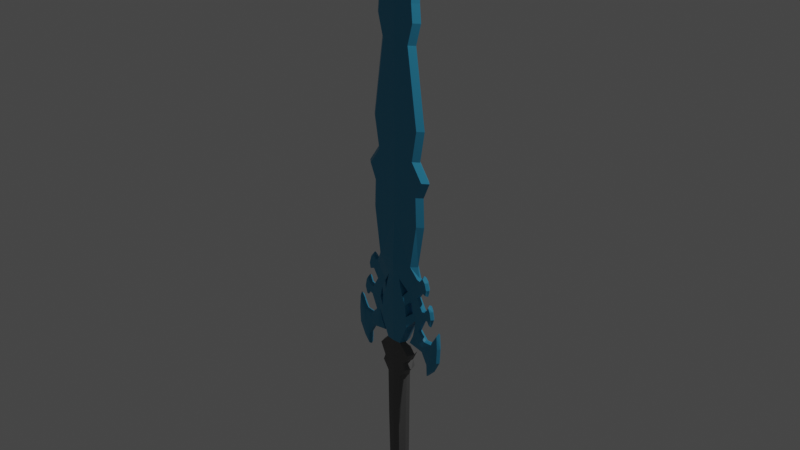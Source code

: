 # Source: Crystall_Sword.blend  (saved by Blender 3.1.7; exported with 4.5.12 LTS)
import bpy
from mathutils import Matrix  # noqa: F401  (used for matrix-valued properties, if any)

bpy.ops.wm.read_factory_settings(use_empty=True)
scene = bpy.context.scene
scene.name = 'Scene'

# ---- collections
col_collection = bpy.data.collections.new('Collection'); scene.collection.children.link(col_collection)

# ---- materials (node trees are filled in below, after node groups)
mat_blue = bpy.data.materials.new('Blue')
mat_blue.alpha_threshold = 0.0
mat_blue.use_transparent_shadow = False
mat_blue.line_color = (0.0, 0.0, 0.0, 1.0)
mat_handle = bpy.data.materials.new('Handle')
mat_handle.use_transparent_shadow = False

# ---- material node trees
mat_blue.use_nodes = True; mat_blue.node_tree.nodes.clear()
_N = mat_blue.node_tree.nodes; _L = mat_blue.node_tree.links
n0 = _N.new('ShaderNodeOutputMaterial'); n0.name = 'Material Output'; n0.location = (300, 300)
n1 = _N.new('ShaderNodeBsdfPrincipled'); n1.name = 'Principled BSDF'; n1.location = (10, 300)
n1.distribution = 'GGX'
n1.subsurface_method = 'RANDOM_WALK_SKIN'
n1.inputs[0].default_value = (0.03553, 0.3106, 0.5122, 1.0)
n1.inputs[2].default_value = 0.4
n1.inputs[3].default_value = 1.45
n1.inputs[27].default_value = (0.0, 0.0, 0.0, 1.0)
n1.inputs[28].default_value = 1.0
_L.new(n1.outputs[0], n0.inputs[0])
n0.is_active_output = True
mat_handle.use_nodes = True; mat_handle.node_tree.nodes.clear()
_N = mat_handle.node_tree.nodes; _L = mat_handle.node_tree.links
n0 = _N.new('ShaderNodeBsdfPrincipled'); n0.name = 'Principled BSDF'; n0.location = (10, 300)
n0.distribution = 'GGX'
n0.subsurface_method = 'RANDOM_WALK_SKIN'
n0.inputs[0].default_value = (0.1262, 0.1262, 0.1262, 1.0)
n0.inputs[3].default_value = 1.45
n0.inputs[27].default_value = (0.0, 0.0, 0.0, 1.0)
n0.inputs[28].default_value = 1.0
n1 = _N.new('ShaderNodeOutputMaterial'); n1.name = 'Material Output'; n1.location = (300, 300)
_L.new(n0.outputs[0], n1.inputs[0])
n1.is_active_output = True

# ---- world
world_world = bpy.data.worlds.new('World'); scene.world = world_world
world_world.use_nodes = True; world_world.node_tree.nodes.clear()
_N = world_world.node_tree.nodes; _L = world_world.node_tree.links
n0 = _N.new('ShaderNodeOutputWorld'); n0.name = 'World Output'; n0.location = (300, 300)
n1 = _N.new('ShaderNodeBackground'); n1.name = 'Background'; n1.location = (10, 300)
n1.inputs[0].default_value = (0.05088, 0.05088, 0.05088, 1.0)
_L.new(n1.outputs[0], n0.inputs[0])
n0.is_active_output = True
world_world.color = (0.05088, 0.05088, 0.05088)
world_world.use_sun_shadow = False
world_world.sun_shadow_jitter_overblur = 0.0

# ---- cameras
cam_camera = bpy.data.cameras.new('Camera')
cam_camera.clip_end = 100.0
cam_camera.ortho_scale = 7.314

# ---- lights
light_light = bpy.data.lights.new('Light', 'POINT')
light_light.transmission_factor = 0.0
light_light.energy = 1000.0
light_light.shadow_soft_size = 0.1
light_light.shadow_maximum_resolution = 0.006
light_light.use_absolute_resolution = True

# ---- meshes
me_cube = bpy.data.meshes.new('Cube')
me_cube.from_pydata([(-0.4602, 1.0, 1.031), (-0.186, 1.0, -0.856), (-0.4602, -1.0, 1.031), (-0.186, -1.0, -0.856), (0.0, 1.115, -0.8606), (0.0, -1.126, 1.031), (0.0, -1.124, -0.8606), (0.0, 1.126, 1.031), (-0.5529, -1.0, -0.729), (-0.5529, 1.0, -0.729), (0.0, 1.115, -0.729), (0.0, -1.124, -0.729), (-0.2657, -1.0, -0.6513), (-0.3801, -0.9502, -0.2633), (-0.4064, -1.057, 0.2043), (-0.4666, -1.0, 0.6705), (-0.4666, 1.0, 0.6705), (-0.4064, 1.057, 0.2043), (-0.3801, 1.059, -0.2633), (-0.2657, 1.0, -0.6513), (0.0, 1.115, 0.6705), (0.0, 1.178, 0.2043), (0.0, 1.059, -0.264), (0.0, 1.115, -0.6513), (0.0, -1.124, 0.6705), (0.0, -1.188, 0.2043), (0.0, -1.068, -0.264), (0.0, -1.124, -0.6513), (0.0, -1.126, 1.202), (-0.9702, -1.0, 1.228), (-0.9702, 1.0, 1.228), (0.0, 1.126, 1.202), (0.0, -1.126, 1.309), (-0.9167, -1.0, 1.335), (-0.9167, 1.0, 1.335), (0.0, 1.126, 1.309), (0.0, -1.126, 1.423), (-0.856, -1.0, 1.45), (-0.856, 1.0, 1.45), (0.0, 1.126, 1.423), (0.0, -1.126, 1.509), (-0.6404, -1.0, 1.528), (-0.6404, 1.0, 1.528), (0.0, 1.126, 1.509), (0.0, -1.126, 1.687), (-0.3966, -1.0, 1.692), (-0.3966, 1.0, 1.692), (0.0, 1.126, 1.687), (0.0, -1.219, 1.845), (-1.152, -0.7716, 1.85), (-1.152, 0.7716, 1.85), (0.0, 1.219, 1.845), (0.0, -0.8292, 2.252), (-1.539, -0.6803, 2.256), (-1.539, 0.6803, 2.256), (0.0, 0.8292, 2.252), (0.0, -0.8292, 2.524), (-1.476, -0.6803, 2.529), (-1.476, 0.6803, 2.529), (0.0, 0.8292, 2.524), (0.0, -0.8292, 2.676), (-1.884, -0.6803, 2.681), (-1.884, 0.6803, 2.681), (0.0, 0.8292, 2.676), (0.0, -0.8292, 2.835), (-1.202, -0.6803, 2.84), (-1.202, 0.6803, 2.84), (0.0, 0.8292, 2.835), (0.0, -0.8292, 3.12), (-1.504, -0.6803, 3.124), (-1.504, 0.6803, 3.124), (0.0, 0.8292, 3.12), (0.0, -0.8292, 3.82), (-0.865, -0.6803, 3.825), (-0.865, 0.6803, 3.825), (0.0, 0.8292, 3.82), (0.0, -0.8292, 4.01), (-1.184, -0.6803, 4.015), (-1.184, 0.6803, 4.015), (0.0, 0.8292, 4.01), (0.0, -0.8292, 4.167), (-1.099, -0.6803, 4.172), (-1.099, 0.6803, 4.172), (0.0, 0.8292, 4.167), (0.0, -0.8292, 4.642), (-1.098, -0.6803, 4.646), (-1.098, 0.6803, 4.646), (0.0, 0.8292, 4.642), (0.0, -0.8292, 7.32), (-0.9488, -0.6803, 7.325), (-0.9488, 0.6803, 7.325), (0.0, 0.8292, 7.32), (0.0, -0.3594, 8.421), (-0.242, -0.6803, 8.261), (-0.242, 0.6803, 8.261), (0.0, 0.3594, 8.421), (-0.8195, -0.6803, 7.637), (-0.5839, -0.6803, 7.949), (-0.5839, 0.6803, 7.949), (-0.8195, 0.6803, 7.637), (0.0, 0.8292, 7.962), (0.0, 0.8292, 7.631), (0.0, -0.8292, 7.631), (0.0, -0.8292, 7.962), (-0.8833, -0.5216, 1.581), (-0.8833, 0.5239, 1.581), (-1.541, 0.3742, 1.739), (-1.541, -0.3719, 1.739), (-1.139, -0.5216, 1.5), (-1.139, 0.5239, 1.5), (-1.534, 0.3742, 1.553), (-1.534, -0.3719, 1.553), (-1.272, -0.5216, 1.385), (-1.272, 0.5239, 1.385), (-1.922, 0.3742, 1.441), (-1.922, -0.3719, 1.441), (-1.474, -0.5216, 1.321), (-1.474, 0.5239, 1.321), (-2.006, 0.3742, 1.362), (-2.006, -0.3719, 1.362), (-1.354, -0.3719, 1.238), (-1.354, 0.3742, 1.238), (-1.63, 0.3742, 1.223), (-1.63, -0.3719, 1.223), (-0.9765, -0.3719, 1.055), (-0.9765, 0.3742, 1.055), (-1.371, 0.3742, 1.045), (-1.371, -0.3719, 1.045), (-2.086, -0.3719, 1.145), (-2.086, 0.3742, 1.145), (-1.913, -0.3719, 1.029), (-1.913, 0.3742, 1.029), (-2.601, -0.3719, 1.152), (-2.601, 0.3742, 1.152), (-2.283, -0.3719, 0.9206), (-2.283, 0.3742, 0.9206), (-3.008, -0.3719, 1.27), (-3.008, 0.3742, 1.27), (-2.315, -0.3719, 0.8062), (-2.315, 0.3742, 0.8062), (-3.064, -0.3719, 1.142), (-3.064, 0.3742, 1.142), (-2.661, -0.3719, 0.8753), (-2.661, 0.3742, 0.8753), (-1.501, 0.5239, 1.134), (-1.501, -0.5216, 1.134), (-1.222, -0.3719, 1.141), (-1.222, 0.3742, 1.141), (-2.0, 0.5239, 1.087), (-2.0, -0.5216, 1.087), (-2.442, 0.5239, 1.036), (-2.442, -0.5216, 1.036), (-2.661, 0.5239, 1.038), (-2.661, -0.5216, 1.038), (-3.022, 0.3742, 0.9915), (-3.022, -0.3719, 0.9915), (-2.214, -0.3719, 1.456), (-2.214, 0.3742, 1.456), (-2.297, -0.3719, 1.377), (-2.297, 0.3742, 1.377), (-2.35, -0.3719, 1.515), (-2.35, 0.3742, 1.515), (-2.438, -0.3719, 1.338), (-2.438, 0.3742, 1.338), (-2.474, -0.3719, 1.479), (-2.474, 0.3742, 1.479), (-2.56, -0.3719, 1.404), (-2.56, 0.3742, 1.404), (-1.718, -0.3719, 1.734), (-1.718, 0.3742, 1.734), (-1.854, -0.3719, 1.637), (-1.854, 0.3742, 1.637), (-1.931, -0.3719, 1.77), (-1.931, 0.3742, 1.77), (-2.139, -0.3719, 1.619), (-2.139, 0.3742, 1.619), (-2.076, -0.3719, 1.741), (-2.076, 0.3742, 1.741), (-2.195, -0.3719, 1.674), (-2.195, 0.3742, 1.674), (-1.14, 1.0, -0.9886), (-1.14, -1.0, -0.9886), (0.0, 1.115, -0.9992), (0.0, -1.124, -0.9992), (-0.2218, 1.0, -1.226), (-0.2218, -1.0, -1.226), (0.0, 1.115, -1.225), (0.0, -1.124, -1.225), (-0.3423, 0.5549, -1.279), (-0.3423, -0.5549, -1.279), (0.0, 0.7023, -1.292), (0.0, -0.7023, -1.292), (-0.1196, 0.5549, -1.355), (-0.1196, -0.5549, -1.355), (0.0, 0.5549, -1.364), (0.0, -0.5549, -1.364), (-0.03637, 0.2937, -1.464), (-0.03637, -0.2937, -1.464), (0.0, 0.2937, -1.483), (0.0, -0.2937, -1.483), (-0.8421, -1.0, 0.7607), (-0.7122, -1.0, 0.8182), (-1.042, -1.0, 0.9323), (-1.042, 1.0, 0.9323), (-0.7122, 1.0, 0.8182), (-0.8421, 1.0, 0.7607), (0.0, 1.115, 0.9411), (0.0, 1.115, 0.8333), (0.0, 1.115, 0.7607), (0.0, -1.124, 0.9411), (0.0, -1.124, 0.8333), (0.0, -1.124, 0.7607), (0.0, 1.115, -1.135), (-0.6745, 1.0, -1.122), (-0.6745, -1.0, -1.122), (0.0, -1.124, -1.135), (-1.451, 0.0, 1.85), (-1.865, 0.0, 2.256), (-1.802, 0.0, 2.529), (-2.21, 0.0, 2.681), (-1.528, 0.0, 2.84), (-1.83, 0.0, 3.124), (-1.191, 0.0, 3.825), (-1.51, 0.0, 4.015), (-1.425, 0.0, 4.172), (-1.425, 0.0, 4.646), (-1.275, 0.0, 7.325), (-0.5682, 0.0, 8.261), (0.0, 0.0, 8.466), (-1.146, 0.0, 7.637), (-0.9101, 0.0, 7.949), (-1.557, 0.001172, 1.751), (-1.578, 0.001172, 1.553), (-1.955, 0.001172, 1.454), (-2.027, 0.001172, 1.349), (-1.298, -0.02088, 1.235), (-1.706, 0.001172, 1.225), (-0.9082, 0.001172, 1.05), (-1.331, 0.001172, 1.039), (-2.103, 0.001172, 1.155), (-1.881, 0.001172, 1.023), (-2.546, 0.001172, 1.166), (-2.233, 0.001172, 0.9153), (-3.061, 0.001172, 1.301), (-2.277, 0.001172, 0.7918), (-3.172, 0.001172, 1.142), (-2.768, 0.001172, 0.8753), (-3.13, 0.001172, 0.9915), (-1.171, -0.007429, 1.148), (-2.165, 0.001172, 1.465), (-2.275, 0.001172, 1.366), (-2.338, 0.001172, 1.534), (-2.464, 0.001172, 1.315), (-2.582, 0.001172, 1.479), (-2.668, 0.001172, 1.404), (-1.696, 0.001172, 1.746), (-1.865, 0.001172, 1.625), (-1.913, 0.001172, 1.796), (-2.208, 0.001172, 1.608), (-2.183, 0.001172, 1.741), (-2.303, 0.001172, 1.674), (-0.3195, -2.22e-16, -0.856), (-0.5937, 0.0, 1.031), (-0.6864, -2.22e-16, -0.729), (-0.3992, -2.22e-16, -0.6513), (-0.5136, -1.574e-09, -0.2633), (-0.5399, -2.22e-16, 0.2043), (-0.6, -2.22e-16, 0.6705), (-1.273, -2.22e-16, -0.9886), (-0.2762, -2.22e-16, -1.226), (-0.4188, -1.479e-16, -1.279), (-0.1393, -1.479e-16, -1.355), (-0.05612, -1.015e-16, -1.473), (0.0, -1.015e-16, -1.492), (-0.9755, -2.22e-16, 0.7607), (-0.7122, -2.22e-16, 0.8182), (-1.176, -2.22e-16, 0.9323), (-0.808, -2.22e-16, -1.122), (-1.097, 0.0864, 1.226), (-1.439, 0.1691, 1.309), (-0.9129, 0.02649, 1.448), (-0.9518, -0.01358, 1.349), (-1.222, -0.01549, 1.386), (-1.103, -0.0734, 1.483), (-0.6566, 0.1275, 1.543), (-0.8359, 0.1158, 1.582), (-0.4674, 0.2919, 1.665)], [], [(7, 0, 30, 31), (209, 5, 2, 202), (276, 262, 0, 203), (203, 0, 7, 206), (261, 1, 180, 268), (1, 9, 10, 4), (261, 263, 9, 1), (6, 11, 8, 3), (9, 19, 23, 10), (19, 18, 22, 23), (18, 17, 21, 22), (17, 16, 20, 21), (263, 264, 19, 9), (264, 265, 18, 19), (265, 266, 17, 18), (266, 267, 16, 17), (11, 27, 12, 8), (27, 26, 13, 12), (26, 25, 14, 13), (25, 24, 15, 14), (31, 30, 34, 35), (0, 262, 278, 30), (2, 5, 28, 29), (34, 281, 280, 38), (29, 28, 32, 33), (30, 278, 29, 33, 281, 34), (38, 280, 37, 41, 284, 42), (35, 34, 38, 39), (33, 32, 36, 37), (42, 284, 286, 46), (39, 38, 42, 43), (37, 36, 40, 41), (45, 44, 48, 49), (43, 42, 46, 47), (41, 40, 44, 45), (51, 50, 54, 55), (50, 46, 105, 106), (47, 46, 50, 51), (55, 54, 58, 59), (49, 48, 52, 53), (216, 49, 53, 217), (59, 58, 62, 63), (53, 52, 56, 57), (217, 53, 57, 218), (219, 61, 65, 220), (57, 56, 60, 61), (218, 57, 61, 219), (67, 66, 70, 71), (63, 62, 66, 67), (61, 60, 64, 65), (71, 70, 74, 75), (65, 64, 68, 69), (220, 65, 69, 221), (75, 74, 78, 79), (69, 68, 72, 73), (221, 69, 73, 222), (223, 77, 81, 224), (73, 72, 76, 77), (222, 73, 77, 223), (83, 82, 86, 87), (79, 78, 82, 83), (77, 76, 80, 81), (225, 85, 89, 226), (81, 80, 84, 85), (224, 81, 85, 225), (230, 97, 93, 227), (87, 86, 90, 91), (85, 84, 88, 89), (228, 227, 93, 92), (100, 98, 94, 95), (97, 103, 92, 93), (89, 88, 102, 96), (96, 102, 103, 97), (91, 90, 99, 101), (101, 99, 98, 100), (226, 89, 96, 229), (229, 96, 97, 230), (106, 105, 109, 110), (46, 286, 285, 105), (45, 49, 107, 104), (216, 50, 106, 231), (232, 110, 114, 233), (111, 107, 168, 170), (105, 285, 104, 108, 283, 109), (104, 107, 111, 108), (233, 114, 157, 249), (109, 283, 282, 113), (108, 111, 115, 112), (110, 109, 113, 114), (116, 119, 123, 120), (113, 282, 112, 116, 279, 117), (112, 115, 119, 116), (114, 113, 117, 118), (236, 122, 129, 239), (118, 117, 121, 122), (234, 118, 122, 236), (117, 279, 235, 121), (237, 124, 127, 238), (248, 146, 124, 237), (146, 145, 127, 124), (144, 147, 125, 126), (149, 128, 132, 151), (145, 123, 128, 149), (144, 126, 131, 148), (238, 127, 130, 240), (150, 135, 139, 152), (240, 130, 134, 242), (148, 131, 135, 150), (239, 129, 133, 241), (153, 136, 140, 155), (241, 133, 137, 243), (151, 132, 136, 153), (242, 134, 138, 244), (247, 154, 143, 246), (244, 138, 142, 246), (152, 139, 143, 154), (243, 137, 141, 245), (137, 152, 154, 141), (245, 141, 154, 247), (134, 151, 153, 138), (138, 153, 155, 142), (129, 148, 150, 133), (133, 150, 152, 137), (122, 144, 148, 129), (127, 145, 149, 130), (130, 149, 151, 134), (122, 121, 147, 144), (120, 123, 145, 146), (235, 120, 146, 248), (157, 159, 163, 161), (119, 115, 156, 158), (114, 118, 159, 157), (234, 119, 158, 250), (162, 160, 164, 166), (249, 157, 161, 251), (158, 156, 160, 162), (250, 158, 162, 252), (253, 165, 167, 254), (252, 162, 166, 254), (161, 163, 167, 165), (251, 161, 165, 253), (255, 169, 173, 257), (232, 111, 170, 256), (231, 106, 169, 255), (106, 110, 171, 169), (174, 172, 176, 178), (170, 168, 172, 174), (256, 170, 174, 258), (169, 171, 175, 173), (259, 177, 179, 260), (258, 174, 178, 260), (173, 175, 179, 177), (257, 173, 177, 259), (105, 42, 38, 109), (41, 284, 285, 104), (108, 283, 280, 37), (104, 108, 37, 41), (30, 117, 113, 34), (34, 113, 282, 281), (30, 278, 279, 117), (29, 33, 112, 116), (213, 212, 186, 184), (1, 4, 182, 180), (6, 3, 181, 183), (187, 185, 189, 191), (215, 214, 185, 187), (277, 213, 184, 269), (191, 189, 193, 195), (269, 184, 188, 270), (184, 186, 190, 188), (195, 193, 197, 199), (270, 188, 192, 271), (188, 190, 194, 192), (272, 273, 199, 197), (271, 192, 196, 272), (192, 194, 198, 196), (16, 205, 208, 20), (205, 204, 207, 208), (204, 203, 206, 207), (267, 274, 205, 16), (274, 275, 204, 205), (275, 276, 203, 204), (24, 211, 200, 15), (211, 210, 201, 200), (210, 209, 202, 201), (268, 180, 213, 277), (183, 181, 214, 215), (180, 182, 212, 213), (172, 257, 259, 176), (175, 258, 260, 179), (176, 259, 260, 178), (171, 256, 258, 175), (107, 231, 255, 168), (110, 232, 256, 171), (168, 255, 257, 172), (160, 251, 253, 164), (163, 252, 254, 167), (164, 253, 254, 166), (159, 250, 252, 163), (156, 249, 251, 160), (118, 234, 250, 159), (121, 235, 248, 147), (140, 245, 247, 155), (136, 243, 245, 140), (139, 244, 246, 143), (155, 247, 246, 142), (135, 242, 244, 139), (132, 241, 243, 136), (128, 239, 241, 132), (131, 240, 242, 135), (126, 238, 240, 131), (147, 248, 237, 125), (125, 237, 238, 126), (119, 234, 236, 123), (123, 236, 239, 128), (115, 233, 249, 156), (111, 232, 233, 115), (49, 216, 231, 107), (99, 229, 230, 98), (90, 226, 229, 99), (95, 94, 227, 228), (98, 230, 227, 94), (82, 224, 225, 86), (86, 225, 226, 90), (74, 222, 223, 78), (78, 223, 224, 82), (70, 221, 222, 74), (66, 220, 221, 70), (58, 218, 219, 62), (62, 219, 220, 66), (54, 217, 218, 58), (50, 216, 217, 54), (181, 268, 277, 214), (201, 202, 276, 275), (200, 201, 275, 274), (15, 200, 274, 267), (193, 271, 272, 197), (196, 198, 273, 272), (189, 270, 271, 193), (185, 269, 270, 189), (214, 277, 269, 185), (14, 15, 267, 266), (13, 14, 266, 265), (12, 13, 265, 264), (8, 12, 264, 263), (3, 8, 263, 261), (3, 261, 268, 181), (202, 2, 262, 276), (279, 278, 29, 116), (278, 262, 2, 29), (235, 279, 116, 120), (280, 281, 33, 37), (281, 282, 112, 33), (280, 283, 109, 38), (282, 283, 108, 112), (285, 284, 42, 105), (286, 284, 41, 45), (285, 286, 45, 104)])
me_cube.polygons.foreach_set('material_index', [0, 1, 1, 1, 0, 1, 1, 1, 1, 1, 1, 1, 1, 1, 1, 1, 1, 1, 1, 1, 0, 0, 0, 0, 0, 0, 0, 0, 0, 0, 0, 0, 0, 0, 0, 0, 0, 0, 0, 0, 0, 0, 0, 0, 0, 0, 0, 0, 0, 0, 0, 0, 0, 0, 0, 0, 0, 0, 0, 0, 0, 0, 0, 0, 0, 0, 0, 0, 0, 0, 0, 0, 0, 0, 0, 0, 0, 0, 0, 0, 0, 0, 0, 0, 0, 0, 0, 0, 0, 0, 0, 0, 0, 0, 0, 0, 0, 0, 0, 0, 0, 0, 0, 0, 0, 0, 0, 0, 0, 0, 0, 0, 0, 0, 0, 0, 0, 0, 0, 0, 0, 0, 0, 0, 0, 0, 0, 0, 0, 0, 0, 0, 0, 0, 0, 0, 0, 0, 0, 0, 0, 0, 0, 0, 0, 0, 0, 0, 0, 0, 0, 0, 0, 0, 0, 0, 0, 0, 0, 0, 0, 0, 0, 0, 0, 0, 0, 0, 0, 0, 0, 0, 0, 0, 0, 0, 1, 1, 1, 1, 1, 1, 1, 1, 1, 0, 0, 0, 0, 0, 0, 0, 0, 0, 0, 0, 0, 0, 0, 0, 0, 0, 0, 0, 0, 0, 0, 0, 0, 0, 0, 0, 0, 0, 0, 0, 0, 0, 0, 0, 0, 0, 0, 0, 0, 0, 0, 0, 0, 0, 0, 0, 0, 1, 1, 1, 0, 0, 0, 0, 0, 1, 1, 1, 1, 1, 0, 1, 0, 0, 0, 0, 0, 0, 0, 0, 0, 0])
_uv = me_cube.uv_layers.new(name='UVMap')
_uv.uv.foreach_set('vector', [0.625, 0.375, 0.625, 0.25, 0.625, 0.25, 0.625, 0.375, 0.6131, 0.875, 0.625, 0.875, 0.625, 1.0, 0.6131, 1.0, 0.6131, 0.125, 0.625, 0.125, 0.625, 0.25, 0.6131, 0.25, 0.6131, 0.25, 0.625, 0.25, 0.625, 0.375, 0.6131, 0.375, 0.375, 0.125, 0.375, 0.25, 0.375, 0.25, 0.375, 0.125, 0.375, 0.25, 0.3866, 0.25, 0.3866, 0.375, 0.375, 0.375, 0.375, 0.125, 0.3866, 0.125, 0.3866, 0.25, 0.375, 0.25, 0.375, 0.875, 0.3866, 0.875, 0.3866, 1.0, 0.375, 1.0, 0.3866, 0.25, 0.4343, 0.25, 0.4343, 0.375, 0.3866, 0.375, 0.4343, 0.25, 0.482, 0.25, 0.482, 0.375, 0.4343, 0.375, 0.482, 0.25, 0.5296, 0.25, 0.5296, 0.375, 0.482, 0.375, 0.5296, 0.25, 0.5773, 0.25, 0.5773, 0.375, 0.5296, 0.375, 0.3866, 0.125, 0.4343, 0.125, 0.4343, 0.25, 0.3866, 0.25, 0.4343, 0.125, 0.482, 0.125, 0.482, 0.25, 0.4343, 0.25, 0.482, 0.125, 0.5296, 0.125, 0.5296, 0.25, 0.482, 0.25, 0.5296, 0.125, 0.5773, 0.125, 0.5773, 0.25, 0.5296, 0.25, 0.3866, 0.875, 0.4343, 0.875, 0.4343, 1.0, 0.3866, 1.0, 0.4343, 0.875, 0.482, 0.875, 0.482, 1.0, 0.4343, 1.0, 0.482, 0.875, 0.5296, 0.875, 0.5296, 1.0, 0.482, 1.0, 0.5296, 0.875, 0.5773, 0.875, 0.5773, 1.0, 0.5296, 1.0, 0.625, 0.375, 0.625, 0.25, 0.625, 0.25, 0.625, 0.375, 0.625, 0.25, 0.625, 0.125, 0.625, 0.1358, 0.625, 0.25, 0.625, 1.0, 0.625, 0.875, 0.625, 0.875, 0.625, 1.0, 0.625, 0.25, 0.625, 0.1605, 0.625, 0.1283, 0.625, 0.25, 0.625, 1.0, 0.625, 0.875, 0.625, 0.875, 0.625, 1.0, 0.625, 0.25, 0.625, 0.1358, 0.625, 0.0, 0.625, 0.0, 0.625, 0.1605, 0.625, 0.25, 0.625, 0.25, 0.625, 0.1283, 0.625, 0.0, 0.625, 0.0, 0.625, 0.1732, 0.625, 0.25, 0.625, 0.375, 0.625, 0.25, 0.625, 0.25, 0.625, 0.375, 0.625, 1.0, 0.625, 0.875, 0.625, 0.875, 0.625, 1.0, 0.625, 0.25, 0.625, 0.1732, 0.625, 0.1308, 0.625, 0.25, 0.625, 0.375, 0.625, 0.25, 0.625, 0.25, 0.625, 0.375, 0.625, 1.0, 0.625, 0.875, 0.625, 0.875, 0.625, 1.0, 0.625, 1.0, 0.625, 0.875, 0.625, 0.875, 0.625, 1.0, 0.625, 0.375, 0.625, 0.25, 0.625, 0.25, 0.625, 0.375, 0.625, 1.0, 0.625, 0.875, 0.625, 0.875, 0.625, 1.0, 0.625, 0.375, 0.625, 0.25, 0.625, 0.25, 0.625, 0.375, 0.625, 0.25, 0.625, 0.25, 0.625, 0.25, 0.625, 0.25, 0.625, 0.375, 0.625, 0.25, 0.625, 0.25, 0.625, 0.375, 0.625, 0.375, 0.625, 0.25, 0.625, 0.25, 0.625, 0.375, 0.625, 1.0, 0.625, 0.875, 0.625, 0.875, 0.625, 1.0, 0.625, 0.125, 0.625, 0.0, 0.625, 0.0, 0.625, 0.125, 0.625, 0.375, 0.625, 0.25, 0.625, 0.25, 0.625, 0.375, 0.625, 1.0, 0.625, 0.875, 0.625, 0.875, 0.625, 1.0, 0.625, 0.125, 0.625, 0.0, 0.625, 0.0, 0.625, 0.125, 0.625, 0.125, 0.625, 0.0, 0.625, 0.0, 0.625, 0.125, 0.625, 1.0, 0.625, 0.875, 0.625, 0.875, 0.625, 1.0, 0.625, 0.125, 0.625, 0.0, 0.625, 0.0, 0.625, 0.125, 0.625, 0.375, 0.625, 0.25, 0.625, 0.25, 0.625, 0.375, 0.625, 0.375, 0.625, 0.25, 0.625, 0.25, 0.625, 0.375, 0.625, 1.0, 0.625, 0.875, 0.625, 0.875, 0.625, 1.0, 0.625, 0.375, 0.625, 0.25, 0.625, 0.25, 0.625, 0.375, 0.625, 1.0, 0.625, 0.875, 0.625, 0.875, 0.625, 1.0, 0.625, 0.125, 0.625, 0.0, 0.625, 0.0, 0.625, 0.125, 0.625, 0.375, 0.625, 0.25, 0.625, 0.25, 0.625, 0.375, 0.625, 1.0, 0.625, 0.875, 0.625, 0.875, 0.625, 1.0, 0.625, 0.125, 0.625, 0.0, 0.625, 0.0, 0.625, 0.125, 0.625, 0.125, 0.625, 0.0, 0.625, 0.0, 0.625, 0.125, 0.625, 1.0, 0.625, 0.875, 0.625, 0.875, 0.625, 1.0, 0.625, 0.125, 0.625, 0.0, 0.625, 0.0, 0.625, 0.125, 0.625, 0.375, 0.625, 0.25, 0.625, 0.25, 0.625, 0.375, 0.625, 0.375, 0.625, 0.25, 0.625, 0.25, 0.625, 0.375, 0.625, 1.0, 0.625, 0.875, 0.625, 0.875, 0.625, 1.0, 0.625, 0.125, 0.625, 0.0, 0.625, 0.0, 0.625, 0.125, 0.625, 1.0, 0.625, 0.875, 0.625, 0.875, 0.625, 1.0, 0.625, 0.125, 0.625, 0.0, 0.625, 0.0, 0.625, 0.125, 0.625, 0.125, 0.625, 0.0, 0.625, 0.0, 0.625, 0.125, 0.625, 0.375, 0.625, 0.25, 0.625, 0.25, 0.625, 0.375, 0.625, 1.0, 0.625, 0.875, 0.625, 0.875, 0.625, 1.0, 0.75, 0.625, 0.875, 0.625, 0.875, 0.75, 0.75, 0.75, 0.625, 0.375, 0.625, 0.25, 0.625, 0.25, 0.625, 0.375, 0.625, 1.0, 0.625, 0.875, 0.625, 0.875, 0.625, 1.0, 0.625, 1.0, 0.625, 0.875, 0.625, 0.875, 0.625, 1.0, 0.625, 1.0, 0.625, 0.875, 0.625, 0.875, 0.625, 1.0, 0.625, 0.375, 0.625, 0.25, 0.625, 0.25, 0.625, 0.375, 0.625, 0.375, 0.625, 0.25, 0.625, 0.25, 0.625, 0.375, 0.625, 0.125, 0.625, 0.0, 0.625, 0.0, 0.625, 0.125, 0.625, 0.125, 0.625, 0.0, 0.625, 0.0, 0.625, 0.125, 0.625, 0.25, 0.625, 0.25, 0.625, 0.25, 0.625, 0.25, 0.625, 0.25, 0.625, 0.1308, 0.625, 0.1524, 0.625, 0.25, 0.625, 1.0, 0.625, 1.0, 0.625, 1.0, 0.625, 1.0, 0.625, 0.125, 0.625, 0.25, 0.625, 0.25, 0.625, 0.125, 0.625, 0.125, 0.625, 0.25, 0.625, 0.25, 0.625, 0.125, 0.625, 1.0, 0.625, 1.0, 0.625, 1.0, 0.625, 1.0, 0.625, 0.25, 0.625, 0.1524, 0.625, 0.0, 0.625, 0.0, 0.625, 0.1955, 0.625, 0.25, 0.625, 1.0, 0.625, 1.0, 0.625, 1.0, 0.625, 1.0, 0.625, 0.125, 0.625, 0.25, 0.625, 0.25, 0.625, 0.125, 0.625, 0.25, 0.625, 0.1955, 0.625, 0.121, 0.625, 0.25, 0.625, 1.0, 0.625, 1.0, 0.625, 1.0, 0.625, 1.0, 0.625, 0.25, 0.625, 0.25, 0.625, 0.25, 0.625, 0.25, 0.625, 1.0, 0.625, 1.0, 0.625, 1.0, 0.625, 1.0, 0.625, 0.25, 0.625, 0.121, 0.625, 0.0, 0.625, 0.0, 0.625, 0.1503, 0.625, 0.25, 0.625, 1.0, 0.625, 1.0, 0.625, 1.0, 0.625, 1.0, 0.625, 0.25, 0.625, 0.25, 0.625, 0.25, 0.625, 0.25, 0.625, 0.125, 0.625, 0.25, 0.625, 0.25, 0.625, 0.125, 0.625, 0.25, 0.625, 0.25, 0.625, 0.25, 0.625, 0.25, 0.625, 0.125, 0.625, 0.25, 0.625, 0.25, 0.625, 0.125, 0.625, 0.25, 0.625, 0.1503, 0.625, 0.125, 0.625, 0.25, 0.625, 0.125, 0.625, 0.0, 0.625, 0.0, 0.625, 0.125, 0.625, 0.125, 0.625, 0.0, 0.625, 0.0, 0.625, 0.125, 0.625, 1.0, 0.625, 1.0, 0.625, 1.0, 0.625, 1.0, 0.625, 0.25, 0.625, 0.25, 0.625, 0.25, 0.625, 0.25, 0.625, 1.0, 0.625, 1.0, 0.625, 1.0, 0.625, 1.0, 0.625, 1.0, 0.625, 1.0, 0.625, 1.0, 0.625, 1.0, 0.625, 0.25, 0.625, 0.25, 0.625, 0.25, 0.625, 0.25, 0.625, 0.125, 0.625, 0.0, 0.625, 0.0, 0.625, 0.125, 0.625, 0.25, 0.625, 0.25, 0.625, 0.25, 0.625, 0.25, 0.625, 0.125, 0.625, 0.0, 0.625, 0.0, 0.625, 0.125, 0.625, 0.25, 0.625, 0.25, 0.625, 0.25, 0.625, 0.25, 0.625, 0.125, 0.625, 0.25, 0.625, 0.25, 0.625, 0.125, 0.625, 1.0, 0.625, 1.0, 0.625, 1.0, 0.625, 1.0, 0.625, 0.125, 0.625, 0.25, 0.625, 0.25, 0.625, 0.125, 0.625, 1.0, 0.625, 1.0, 0.625, 1.0, 0.625, 1.0, 0.625, 0.125, 0.625, 0.0, 0.625, 0.0, 0.625, 0.125, 0.625, 0.125, 0.625, 0.25, 0.625, 0.25, 0.625, 0.125, 0.625, 0.125, 0.625, 0.0, 0.625, 0.0, 0.625, 0.125, 0.625, 0.25, 0.625, 0.25, 0.625, 0.25, 0.625, 0.25, 0.625, 0.125, 0.625, 0.25, 0.625, 0.25, 0.625, 0.125, 0.625, 0.25, 0.625, 0.25, 0.625, 0.25, 0.625, 0.25, 0.625, 0.125, 0.625, 0.25, 0.625, 0.25, 0.625, 0.125, 0.625, 1.0, 0.625, 1.0, 0.625, 1.0, 0.625, 1.0, 0.625, 1.0, 0.625, 1.0, 0.625, 1.0, 0.625, 1.0, 0.625, 0.25, 0.625, 0.25, 0.625, 0.25, 0.625, 0.25, 0.625, 0.25, 0.625, 0.25, 0.625, 0.25, 0.625, 0.25, 0.625, 0.25, 0.625, 0.25, 0.625, 0.25, 0.625, 0.25, 0.625, 1.0, 0.625, 1.0, 0.625, 1.0, 0.625, 1.0, 0.625, 1.0, 0.625, 1.0, 0.625, 1.0, 0.625, 1.0, 0.625, 0.25, 0.625, 0.25, 0.625, 0.25, 0.625, 0.25, 0.625, 1.0, 0.625, 1.0, 0.625, 1.0, 0.625, 1.0, 0.625, 0.125, 0.625, 0.0, 0.625, 0.0, 0.625, 0.125, 0.625, 0.25, 0.625, 0.25, 0.625, 0.25, 0.625, 0.25, 0.625, 1.0, 0.625, 1.0, 0.625, 1.0, 0.625, 1.0, 0.625, 0.25, 0.625, 0.25, 0.625, 0.25, 0.625, 0.25, 0.625, 0.125, 0.625, 0.0, 0.625, 0.0, 0.625, 0.125, 0.625, 1.0, 0.625, 1.0, 0.625, 1.0, 0.625, 1.0, 0.625, 0.125, 0.625, 0.25, 0.625, 0.25, 0.625, 0.125, 0.625, 1.0, 0.625, 1.0, 0.625, 1.0, 0.625, 1.0, 0.625, 0.125, 0.625, 0.0, 0.625, 0.0, 0.625, 0.125, 0.625, 0.125, 0.625, 0.25, 0.625, 0.25, 0.625, 0.125, 0.625, 0.125, 0.625, 0.0, 0.625, 0.0, 0.625, 0.125, 0.625, 0.25, 0.625, 0.25, 0.625, 0.25, 0.625, 0.25, 0.625, 0.125, 0.625, 0.25, 0.625, 0.25, 0.625, 0.125, 0.625, 0.125, 0.625, 0.25, 0.625, 0.25, 0.625, 0.125, 0.625, 0.125, 0.625, 0.0, 0.625, 0.0, 0.625, 0.125, 0.625, 0.125, 0.625, 0.25, 0.625, 0.25, 0.625, 0.125, 0.625, 0.25, 0.625, 0.25, 0.625, 0.25, 0.625, 0.25, 0.625, 1.0, 0.625, 1.0, 0.625, 1.0, 0.625, 1.0, 0.625, 1.0, 0.625, 1.0, 0.625, 1.0, 0.625, 1.0, 0.625, 0.125, 0.625, 0.0, 0.625, 0.0, 0.625, 0.125, 0.625, 0.25, 0.625, 0.25, 0.625, 0.25, 0.625, 0.25, 0.625, 0.125, 0.625, 0.25, 0.625, 0.25, 0.625, 0.125, 0.625, 0.125, 0.625, 0.0, 0.625, 0.0, 0.625, 0.125, 0.625, 0.25, 0.625, 0.25, 0.625, 0.25, 0.625, 0.25, 0.625, 0.125, 0.625, 0.25, 0.625, 0.25, 0.625, 0.125, 0.625, 0.25, 0.625, 0.25, 0.625, 0.25, 0.625, 0.25, 0.625, 0.0, 0.625, 0.1732, 0.625, 0.1524, 0.625, 0.0, 0.625, 0.0, 0.625, 0.1955, 0.625, 0.1283, 0.625, 0.0, 0.625, 0.0, 0.625, 0.0, 0.625, 0.0, 0.625, 0.0, 0.625, 0.25, 0.625, 0.25, 0.625, 0.25, 0.625, 0.25, 0.625, 0.25, 0.625, 0.25, 0.625, 0.121, 0.625, 0.1605, 0.625, 0.25, 0.625, 0.1358, 0.625, 0.1503, 0.625, 0.25, 0.625, 0.0, 0.625, 0.0, 0.625, 0.0, 0.625, 0.0, 0.375, 0.25, 0.375, 0.375, 0.375, 0.375, 0.375, 0.25, 0.375, 0.25, 0.375, 0.375, 0.375, 0.375, 0.375, 0.25, 0.375, 0.875, 0.375, 1.0, 0.375, 1.0, 0.375, 0.875, 0.375, 0.875, 0.375, 1.0, 0.375, 1.0, 0.375, 0.875, 0.375, 0.875, 0.375, 1.0, 0.375, 1.0, 0.375, 0.875, 0.375, 0.125, 0.375, 0.25, 0.375, 0.25, 0.375, 0.125, 0.375, 0.875, 0.375, 1.0, 0.375, 1.0, 0.375, 0.875, 0.375, 0.125, 0.375, 0.25, 0.375, 0.25, 0.375, 0.125, 0.375, 0.25, 0.375, 0.375, 0.375, 0.375, 0.375, 0.25, 0.375, 0.875, 0.375, 1.0, 0.375, 1.0, 0.375, 0.875, 0.375, 0.125, 0.375, 0.25, 0.375, 0.25, 0.375, 0.125, 0.375, 0.25, 0.375, 0.375, 0.375, 0.375, 0.375, 0.25, 0.125, 0.625, 0.25, 0.625, 0.25, 0.75, 0.125, 0.75, 0.375, 0.125, 0.375, 0.25, 0.375, 0.25, 0.375, 0.125, 0.375, 0.25, 0.375, 0.375, 0.375, 0.375, 0.375, 0.25, 0.5773, 0.25, 0.5892, 0.25, 0.5892, 0.375, 0.5773, 0.375, 0.5892, 0.25, 0.6012, 0.25, 0.6012, 0.375, 0.5892, 0.375, 0.6012, 0.25, 0.6131, 0.25, 0.6131, 0.375, 0.6012, 0.375, 0.5773, 0.125, 0.5892, 0.125, 0.5892, 0.25, 0.5773, 0.25, 0.5892, 0.125, 0.6012, 0.125, 0.6012, 0.25, 0.5892, 0.25, 0.6012, 0.125, 0.6131, 0.125, 0.6131, 0.25, 0.6012, 0.25, 0.5773, 0.875, 0.5892, 0.875, 0.5892, 1.0, 0.5773, 1.0, 0.5892, 0.875, 0.6012, 0.875, 0.6012, 1.0, 0.5892, 1.0, 0.6012, 0.875, 0.6131, 0.875, 0.6131, 1.0, 0.6012, 1.0, 0.375, 0.125, 0.375, 0.25, 0.375, 0.25, 0.375, 0.125, 0.375, 0.875, 0.375, 1.0, 0.375, 1.0, 0.375, 0.875, 0.375, 0.25, 0.375, 0.375, 0.375, 0.375, 0.375, 0.25, 0.625, 0.0, 0.625, 0.125, 0.625, 0.125, 0.625, 0.0, 0.625, 0.25, 0.625, 0.125, 0.625, 0.125, 0.625, 0.25, 0.625, 0.0, 0.625, 0.125, 0.625, 0.125, 0.625, 0.0, 0.625, 0.25, 0.625, 0.125, 0.625, 0.125, 0.625, 0.25, 0.625, 0.0, 0.625, 0.125, 0.625, 0.125, 0.625, 0.0, 0.625, 0.25, 0.625, 0.125, 0.625, 0.125, 0.625, 0.25, 0.625, 0.0, 0.625, 0.125, 0.625, 0.125, 0.625, 0.0, 0.625, 0.0, 0.625, 0.125, 0.625, 0.125, 0.625, 0.0, 0.625, 0.25, 0.625, 0.125, 0.625, 0.125, 0.625, 0.25, 0.625, 0.0, 0.625, 0.125, 0.625, 0.125, 0.625, 0.0, 0.625, 0.25, 0.625, 0.125, 0.625, 0.125, 0.625, 0.25, 0.625, 0.0, 0.625, 0.125, 0.625, 0.125, 0.625, 0.0, 0.625, 0.25, 0.625, 0.125, 0.625, 0.125, 0.625, 0.25, 0.625, 0.25, 0.625, 0.125, 0.625, 0.125, 0.625, 0.25, 0.625, 0.0, 0.625, 0.125, 0.625, 0.125, 0.625, 0.0, 0.625, 0.0, 0.625, 0.125, 0.625, 0.125, 0.625, 0.0, 0.625, 0.25, 0.625, 0.125, 0.625, 0.125, 0.625, 0.25, 0.625, 0.0, 0.625, 0.125, 0.625, 0.125, 0.625, 0.0, 0.625, 0.25, 0.625, 0.125, 0.625, 0.125, 0.625, 0.25, 0.625, 0.0, 0.625, 0.125, 0.625, 0.125, 0.625, 0.0, 0.625, 0.0, 0.625, 0.125, 0.625, 0.125, 0.625, 0.0, 0.625, 0.25, 0.625, 0.125, 0.625, 0.125, 0.625, 0.25, 0.625, 0.25, 0.625, 0.125, 0.625, 0.125, 0.625, 0.25, 0.625, 0.25, 0.625, 0.125, 0.625, 0.125, 0.625, 0.25, 0.625, 0.25, 0.625, 0.125, 0.625, 0.125, 0.625, 0.25, 0.625, 0.0, 0.625, 0.125, 0.625, 0.125, 0.625, 0.0, 0.625, 0.0, 0.625, 0.125, 0.625, 0.125, 0.625, 0.0, 0.625, 0.0, 0.625, 0.125, 0.625, 0.125, 0.625, 0.0, 0.625, 0.0, 0.625, 0.125, 0.625, 0.125, 0.625, 0.0, 0.625, 0.0, 0.625, 0.125, 0.625, 0.125, 0.625, 0.0, 0.625, 0.25, 0.625, 0.125, 0.625, 0.125, 0.625, 0.25, 0.625, 0.25, 0.625, 0.125, 0.625, 0.125, 0.625, 0.25, 0.75, 0.5, 0.875, 0.5, 0.875, 0.625, 0.75, 0.625, 0.625, 0.25, 0.625, 0.125, 0.625, 0.125, 0.625, 0.25, 0.625, 0.25, 0.625, 0.125, 0.625, 0.125, 0.625, 0.25, 0.625, 0.25, 0.625, 0.125, 0.625, 0.125, 0.625, 0.25, 0.625, 0.25, 0.625, 0.125, 0.625, 0.125, 0.625, 0.25, 0.625, 0.25, 0.625, 0.125, 0.625, 0.125, 0.625, 0.25, 0.625, 0.25, 0.625, 0.125, 0.625, 0.125, 0.625, 0.25, 0.625, 0.25, 0.625, 0.125, 0.625, 0.125, 0.625, 0.25, 0.625, 0.25, 0.625, 0.125, 0.625, 0.125, 0.625, 0.25, 0.625, 0.25, 0.625, 0.125, 0.625, 0.125, 0.625, 0.25, 0.625, 0.25, 0.625, 0.125, 0.625, 0.125, 0.625, 0.25, 0.625, 0.25, 0.625, 0.125, 0.625, 0.125, 0.625, 0.25, 0.375, 0.0, 0.375, 0.125, 0.375, 0.125, 0.375, 0.0, 0.6012, 0.0, 0.6131, 0.0, 0.6131, 0.125, 0.6012, 0.125, 0.5892, 0.0, 0.6012, 0.0, 0.6012, 0.125, 0.5892, 0.125, 0.5773, 0.0, 0.5892, 0.0, 0.5892, 0.125, 0.5773, 0.125, 0.375, 0.0, 0.375, 0.125, 0.375, 0.125, 0.375, 0.0, 0.125, 0.5, 0.25, 0.5, 0.25, 0.625, 0.125, 0.625, 0.375, 0.0, 0.375, 0.125, 0.375, 0.125, 0.375, 0.0, 0.375, 0.0, 0.375, 0.125, 0.375, 0.125, 0.375, 0.0, 0.375, 0.0, 0.375, 0.125, 0.375, 0.125, 0.375, 0.0, 0.5296, 0.0, 0.5773, 0.0, 0.5773, 0.125, 0.5296, 0.125, 0.482, 0.0, 0.5296, 0.0, 0.5296, 0.125, 0.482, 0.125, 0.4343, 0.0, 0.482, 0.0, 0.482, 0.125, 0.4343, 0.125, 0.3866, 0.0, 0.4343, 0.0, 0.4343, 0.125, 0.3866, 0.125, 0.375, 0.0, 0.3866, 0.0, 0.3866, 0.125, 0.375, 0.125, 0.375, 0.0, 0.375, 0.125, 0.375, 0.125, 0.375, 0.0, 0.6131, 0.0, 0.625, 0.0, 0.625, 0.125, 0.6131, 0.125, 0.625, 0.1503, 0.625, 0.1358, 0.625, 0.0, 0.625, 0.0, 0.625, 0.1358, 0.625, 0.125, 0.625, 0.0, 0.625, 0.0, 0.625, 0.125, 0.625, 0.1503, 0.625, 0.0, 0.625, 0.0, 0.625, 0.1283, 0.625, 0.1605, 0.625, 0.0, 0.625, 0.0, 0.625, 0.1605, 0.625, 0.121, 0.625, 0.0, 0.625, 0.0, 0.625, 0.1283, 0.625, 0.1955, 0.625, 0.25, 0.625, 0.25, 0.625, 0.121, 0.625, 0.1955, 0.625, 0.0, 0.625, 0.0, 0.625, 0.1524, 0.625, 0.1732, 0.625, 0.25, 0.625, 0.25, 0.625, 0.1308, 0.625, 0.1732, 0.625, 0.0, 0.625, 0.0, 0.625, 0.1524, 0.625, 0.1308, 0.625, 0.0, 0.625, 0.0])
me_cube.materials.append(mat_blue)
me_cube.materials.append(mat_handle)
me_cube.use_remesh_preserve_volume = False
me_cube.use_remesh_preserve_attributes = False
me_cube.use_mirror_vertex_groups = False
me_cube.update()

# ---- objects
ob_cube = bpy.data.objects.new('Cube', me_cube)
ob_light = bpy.data.objects.new('Light', light_light)
ob_camera = bpy.data.objects.new('Camera', cam_camera)
ob_empty = bpy.data.objects.new('Empty', None)

# ---- transforms, parenting, visibility, modifiers, constraints
ob_cube.location = (0.0, 0.0, -2.617)
ob_cube.scale = (0.194, 0.07542, 1.171)
ob_cube.lock_rotations_4d = False
ob_cube.empty_display_type = 'ARROWS'
ob_cube.lineart.crease_threshold = 0.0
_m = ob_cube.modifiers.new('Mirror', 'MIRROR')
_m.use_clip = True
ob_light.location = (4.076, 1.005, 5.904)
ob_light.rotation_euler = (0.6503, 0.05522, 1.866)
ob_light.lock_rotations_4d = False
ob_light.empty_display_type = 'ARROWS'
ob_light.color = (0.0, 0.0, 0.0, 0.0)
ob_light.lineart.crease_threshold = 0.0
ob_camera.location = (7.359, -6.926, 4.958)
ob_camera.rotation_euler = (1.109, 0.0, 0.8149)
ob_camera.lock_rotations_4d = False
ob_camera.empty_display_type = 'ARROWS'
ob_camera.color = (0.0, 0.0, 0.0, 0.0)
ob_camera.display_type = 'WIRE'
ob_camera.lineart.crease_threshold = 0.0
ob_empty.location = (0.1378, 0.0, 1.616)
ob_empty.rotation_euler = (1.571, 0.7941, 0.0)
ob_empty.scale = (2.812, 2.812, 2.812)
ob_empty.empty_display_type = 'IMAGE'
ob_empty.empty_display_size = 5.0
ob_empty.use_empty_image_alpha = True
ob_empty.color = (1.0, 1.0, 1.0, 0.5138)

# ---- collection membership
col_collection.objects.link(ob_cube)
col_collection.objects.link(ob_light)
col_collection.objects.link(ob_camera)
col_collection.objects.link(ob_empty)

# ---- scene / render settings (as saved in the file)
scene.camera = ob_camera
scene.frame_start = 1; scene.frame_end = 250; scene.frame_set(1)
scene.render.engine = 'BLENDER_EEVEE_NEXT'
scene.cycles.sampling_pattern = 'TABULATED_SOBOL'
scene.cycles.use_light_tree = False
scene.view_settings.view_transform = 'Filmic'
bpy.context.view_layer.update()
